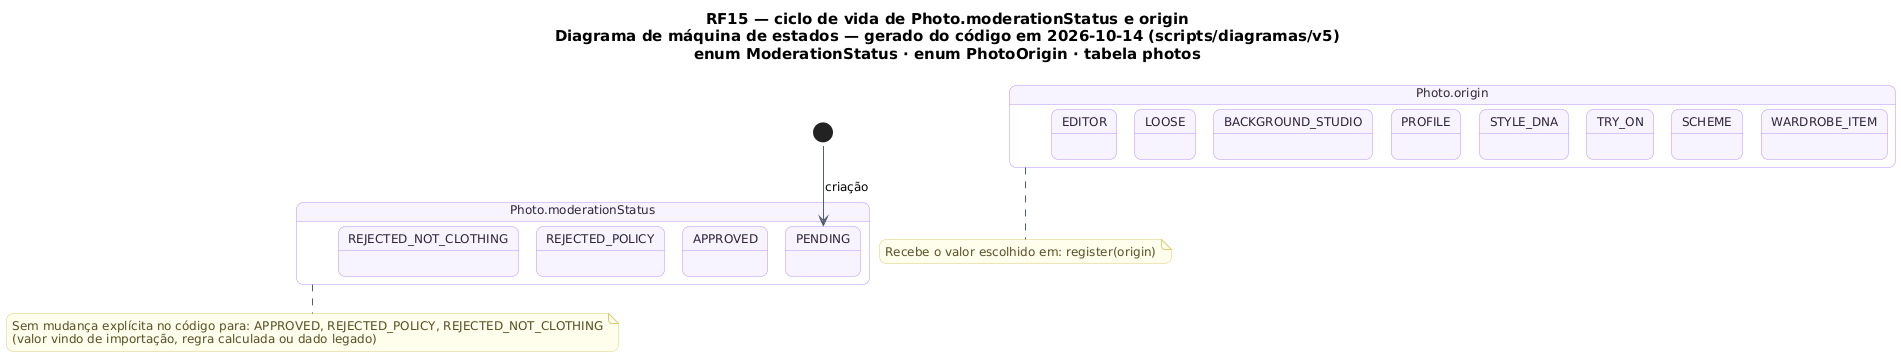

The diagram above was rendered by PlantUML. Its source (embedded in the PNG):
@startuml RF15_MaquinaDeEstados_Foto
!pragma layout smetana
skinparam backgroundColor #FFFFFF
skinparam shadowing false
skinparam defaultFontName "DejaVu Sans"
skinparam defaultFontSize 12
skinparam titleFontSize 15
skinparam roundcorner 14
skinparam ArrowColor #52606D
skinparam note {
  BackgroundColor #FFFDEB
  BorderColor #D8CE78
  FontColor #554F24
}
skinparam state {
  BackgroundColor #F8F4FF
  BorderColor #B695F5
  FontColor #2D2438
  StartColor #20A77A
  EndColor #4B5563
}
title RF15 — ciclo de vida de Photo.moderationStatus e origin\nDiagrama de máquina de estados — gerado do código em 2026-10-14 (scripts/diagramas/v5)\nenum ModerationStatus · enum PhotoOrigin · tabela photos

state "Photo.moderationStatus" as Ciclo_Photo {
  state Ciclo_Photo_PENDING as "PENDING"
  state Ciclo_Photo_APPROVED as "APPROVED"
  state Ciclo_Photo_REJECTED_POLICY as "REJECTED_POLICY"
  state Ciclo_Photo_REJECTED_NOT_CLOTHING as "REJECTED_NOT_CLOTHING"
}
[*] --> Ciclo_Photo_PENDING : criação
note bottom of Ciclo_Photo
  Sem mudança explícita no código para: APPROVED, REJECTED_POLICY, REJECTED_NOT_CLOTHING
  (valor vindo de importação, regra calculada ou dado legado)
end note
state "Photo.origin" as Ciclo_Photo_origin {
  state Ciclo_Photo_origin_WARDROBE_ITEM as "WARDROBE_ITEM"
  state Ciclo_Photo_origin_SCHEME as "SCHEME"
  state Ciclo_Photo_origin_TRY_ON as "TRY_ON"
  state Ciclo_Photo_origin_STYLE_DNA as "STYLE_DNA"
  state Ciclo_Photo_origin_PROFILE as "PROFILE"
  state Ciclo_Photo_origin_BACKGROUND_STUDIO as "BACKGROUND_STUDIO"
  state Ciclo_Photo_origin_LOOSE as "LOOSE"
  state Ciclo_Photo_origin_EDITOR as "EDITOR"
}
note bottom of Ciclo_Photo_origin
  Recebe o valor escolhido em: register(origin)
end note
@enduml